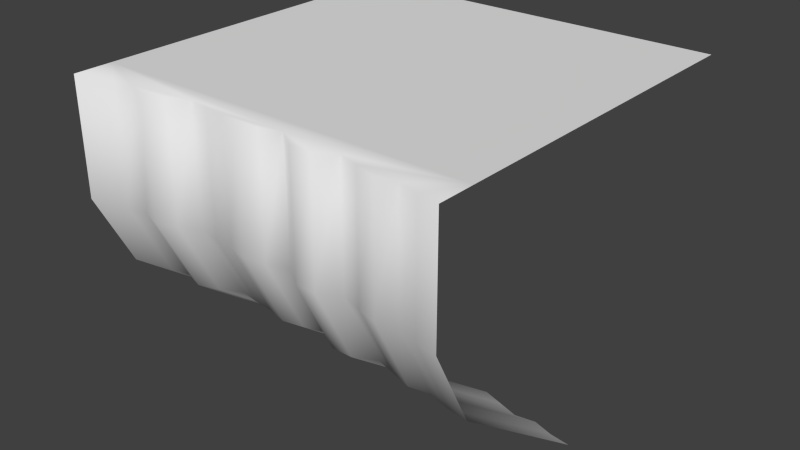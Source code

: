 # Source: 10mSide.blend  (saved by Blender 2.76.0; exported with 4.5.12 LTS)
import bpy
from mathutils import Matrix  # noqa: F401  (used for matrix-valued properties, if any)

bpy.ops.wm.read_factory_settings(use_empty=True)
scene = bpy.context.scene
scene.name = 'Scene'

# ---- collections
col_collection_1 = bpy.data.collections.new('Collection 1'); scene.collection.children.link(col_collection_1)

# ---- materials (node trees are filled in below, after node groups)
mat_cliff = bpy.data.materials.new('Cliff')
mat_cliff.alpha_threshold = 0.0
mat_cliff.use_transparent_shadow = False
mat_cliff.roughness = 0.5
mat_grass = bpy.data.materials.new('Grass')
mat_grass.alpha_threshold = 0.0
mat_grass.use_transparent_shadow = False
mat_grass.roughness = 0.5

# ---- material node trees

# ---- world
world_world = bpy.data.worlds.new('World'); scene.world = world_world
world_world.color = (0.05088, 0.05088, 0.05088)
world_world.use_sun_shadow = False
world_world.sun_shadow_jitter_overblur = 0.0
world_world.cycles.sampling_method = 'MANUAL'
world_world.cycles.sample_map_resolution = 256

# ---- meshes
me_plane = bpy.data.meshes.new('Plane')
me_plane.from_pydata([(-5.0, -2.186e-07, -5.0), (5.0, -2.186e-07, -5.0), (-5.0, 2.186e-07, 5.0), (5.0, 2.186e-07, 5.0), (-4.474, 2.138e-07, 4.891), (-3.947, 2.082e-07, 4.763), (-3.421, 2.042e-07, 4.672), (-2.895, 2.122e-07, 4.854), (-2.368, 2.042e-07, 4.672), (-1.842, 1.931e-07, 4.418), (-1.316, 1.971e-07, 4.509), (-0.7895, 1.995e-07, 4.563), (-0.2632, 2.058e-07, 4.709), (0.2632, 2.011e-07, 4.6), (0.7895, 1.931e-07, 4.418), (1.316, 2.098e-07, 4.8), (1.842, 2.098e-07, 4.8), (2.368, 1.979e-07, 4.527), (2.895, 2.05e-07, 4.691), (3.421, 2.122e-07, 4.854), (3.947, 2.082e-07, 4.763), (4.474, 2.154e-07, 4.927), (-5.0, -3.0, 5.0), (5.0, -3.0, 5.0), (-4.474, -3.0, 4.891), (-3.947, -3.0, 4.763), (-3.421, -3.0, 4.672), (-2.895, -3.0, 4.854), (-2.368, -3.0, 4.672), (-1.842, -3.0, 4.418), (-1.316, -3.0, 4.509), (-0.7895, -3.0, 4.563), (-0.2632, -3.0, 4.709), (0.2632, -3.0, 4.6), (0.7895, -3.0, 4.418), (1.316, -3.0, 4.8), (1.842, -3.0, 4.8), (2.368, -3.0, 4.527), (2.895, -3.0, 4.691), (3.421, -3.0, 4.854), (3.947, -3.0, 4.763), (4.474, -3.0, 4.927), (-5.0, -5.0, 4.0), (5.0, -5.0, 4.0), (-4.474, -5.0, 3.891), (-3.947, -5.0, 3.763), (-3.421, -5.0, 3.672), (-2.895, -5.0, 3.854), (-2.368, -5.0, 3.672), (-1.842, -5.0, 3.418), (-1.316, -5.0, 3.509), (-0.7895, -5.0, 3.563), (-0.2632, -5.0, 3.709), (0.2632, -5.0, 3.6), (0.7895, -5.0, 3.418), (1.316, -5.0, 3.8), (1.842, -5.0, 3.8), (2.368, -5.0, 3.527), (2.895, -5.0, 3.691), (3.421, -5.0, 3.854), (3.947, -5.0, 3.763), (4.474, -5.0, 3.927), (-5.0, -8.0, 3.497e-07), (5.0, -8.0, 3.497e-07), (-4.474, -8.0, -0.1092), (-3.947, -8.0, -0.2366), (-3.421, -8.0, -0.3276), (-2.895, -8.0, -0.1456), (-2.368, -8.0, -0.3276), (-1.842, -8.0, -0.5824), (-1.316, -8.0, -0.4914), (-0.7895, -8.0, -0.4368), (-0.2632, -8.0, -0.2912), (0.2632, -8.0, -0.4004), (0.7895, -8.0, -0.5824), (1.316, -8.0, -0.2002), (1.842, -8.0, -0.2002), (2.368, -8.0, -0.4732), (2.895, -8.0, -0.3094), (3.421, -8.0, -0.1456), (3.947, -8.0, -0.2366), (4.474, -8.0, -0.0728), (-5.0, 1.749e-07, 4.001), (5.0, 1.755e-07, 4.016)], [], [(82, 83, 1), (40, 41, 21), (33, 34, 14), (26, 27, 7), (34, 35, 15), (27, 28, 8), (35, 36, 16), (28, 29, 9), (41, 23, 3), (36, 37, 17), (29, 30, 10), (37, 38, 18), (30, 31, 11), (22, 24, 4), (38, 39, 19), (31, 32, 12), (24, 25, 5), (39, 40, 20), (32, 33, 13), (25, 26, 6), (34, 54, 55), (47, 48, 28), (55, 56, 36), (48, 49, 29), (56, 57, 37), (29, 49, 50), (41, 61, 43), (37, 57, 58), (30, 50, 51), (42, 44, 24), (38, 58, 59), (31, 51, 52), (44, 45, 25), (59, 60, 40), (52, 53, 33), (45, 46, 26), (40, 60, 61), (53, 54, 34), (26, 46, 47), (72, 73, 53), (65, 66, 46), (60, 80, 81), (73, 74, 54), (46, 66, 67), (54, 74, 75), (67, 68, 48), (75, 76, 56), (68, 69, 49), (76, 77, 57), (49, 69, 70), (61, 81, 63), (57, 77, 78), (50, 70, 71), (62, 64, 44), (58, 78, 79), (51, 71, 72), (64, 65, 45), (79, 80, 60), (10, 11, 14), (0, 82, 1), (20, 40, 21), (13, 33, 14), (6, 26, 7), (14, 34, 15), (7, 27, 8), (15, 35, 16), (8, 28, 9), (21, 41, 3), (16, 36, 17), (9, 29, 10), (17, 37, 18), (10, 30, 11), (2, 22, 4), (18, 38, 19), (11, 31, 12), (4, 24, 5), (19, 39, 20), (12, 32, 13), (5, 25, 6), (35, 34, 55), (27, 47, 28), (35, 55, 36), (28, 48, 29), (36, 56, 37), (30, 29, 50), (23, 41, 43), (38, 37, 58), (31, 30, 51), (22, 42, 24), (39, 38, 59), (32, 31, 52), (24, 44, 25), (39, 59, 40), (32, 52, 33), (25, 45, 26), (41, 40, 61), (33, 53, 34), (27, 26, 47), (52, 72, 53), (45, 65, 46), (61, 60, 81), (53, 73, 54), (47, 46, 67), (55, 54, 75), (47, 67, 48), (55, 75, 56), (48, 68, 49), (56, 76, 57), (50, 49, 70), (43, 61, 63), (58, 57, 78), (51, 50, 71), (42, 62, 44), (59, 58, 79), (52, 51, 72), (44, 64, 45), (59, 79, 60), (20, 21, 83), (82, 2, 4), (21, 3, 83), (82, 4, 5), (19, 20, 18), (82, 5, 6), (18, 20, 83), (82, 6, 9), (17, 18, 83), (6, 7, 8), (17, 83, 14), (15, 16, 14), (12, 13, 11), (14, 16, 17), (6, 8, 9), (14, 83, 82), (11, 13, 14), (9, 10, 14), (14, 82, 9)])
me_plane.polygons.foreach_set('use_smooth', [True] * 136)
me_plane.polygons.foreach_set('material_index', [1, 0, 0, 0, 0, 0, 0, 0, 0, 0, 0, 0, 0, 0, 0, 0, 0, 0, 0, 0, 0, 0, 0, 0, 0, 0, 0, 0, 0, 0, 0, 0, 0, 0, 0, 0, 0, 0, 0, 0, 0, 0, 0, 0, 0, 0, 0, 0, 0, 0, 0, 0, 0, 0, 0, 0, 0, 0, 1, 1, 0, 0, 0, 0, 0, 0, 0, 0, 0, 0, 0, 0, 0, 0, 0, 0, 0, 0, 0, 0, 0, 0, 0, 0, 0, 0, 0, 0, 0, 0, 0, 0, 0, 0, 0, 0, 0, 0, 0, 0, 0, 0, 0, 0, 0, 0, 0, 0, 0, 0, 0, 0, 0, 0, 0, 0, 0, 1, 1, 1, 1, 1, 1, 1, 1, 1, 1, 1, 1, 1, 1, 1, 1, 1, 1, 1])
_uv = me_plane.uv_layers.new(name='UVMap')
_uv.uv.foreach_set('vector', [0.0, 0.09991, 1.0, 0.09841, 1.0, 1.0, 0.8947, 0.625, 0.9474, 0.625, 0.9474, 1.0, 0.5263, 0.625, 0.5789, 0.625, 0.5789, 1.0, 0.1579, 0.625, 0.2105, 0.625, 0.2105, 1.0, 0.5789, 0.625, 0.6316, 0.625, 0.6316, 1.0, 0.2105, 0.625, 0.2632, 0.625, 0.2632, 1.0, 0.6316, 0.625, 0.6842, 0.625, 0.6842, 1.0, 0.2632, 0.625, 0.3158, 0.625, 0.3158, 1.0, 0.9474, 0.625, 1.0, 0.625, 1.0, 1.0, 0.6842, 0.625, 0.7368, 0.625, 0.7368, 1.0, 0.3158, 0.625, 0.3684, 0.625, 0.3684, 1.0, 0.7368, 0.625, 0.7895, 0.625, 0.7895, 1.0, 0.3684, 0.625, 0.4211, 0.625, 0.4211, 1.0, 0.0, 0.625, 0.05263, 0.625, 0.05263, 1.0, 0.7895, 0.625, 0.8421, 0.625, 0.8421, 1.0, 0.4211, 0.625, 0.4737, 0.625, 0.4737, 1.0, 0.05263, 0.625, 0.1053, 0.625, 0.1053, 1.0, 0.8421, 0.625, 0.8947, 0.625, 0.8947, 1.0, 0.4737, 0.625, 0.5263, 0.625, 0.5263, 1.0, 0.1053, 0.625, 0.1579, 0.625, 0.1579, 1.0, 0.5789, 0.625, 0.5789, 0.375, 0.6316, 0.375, 0.2105, 0.375, 0.2632, 0.375, 0.2632, 0.625, 0.6316, 0.375, 0.6842, 0.375, 0.6842, 0.625, 0.2632, 0.375, 0.3158, 0.375, 0.3158, 0.625, 0.6842, 0.375, 0.7368, 0.375, 0.7368, 0.625, 0.3158, 0.625, 0.3158, 0.375, 0.3684, 0.375, 0.9474, 0.625, 0.9474, 0.375, 1.0, 0.375, 0.7368, 0.625, 0.7368, 0.375, 0.7895, 0.375, 0.3684, 0.625, 0.3684, 0.375, 0.4211, 0.375, 0.0, 0.375, 0.05263, 0.375, 0.05263, 0.625, 0.7895, 0.625, 0.7895, 0.375, 0.8421, 0.375, 0.4211, 0.625, 0.4211, 0.375, 0.4737, 0.375, 0.05263, 0.375, 0.1053, 0.375, 0.1053, 0.625, 0.8421, 0.375, 0.8947, 0.375, 0.8947, 0.625, 0.4737, 0.375, 0.5263, 0.375, 0.5263, 0.625, 0.1053, 0.375, 0.1579, 0.375, 0.1579, 0.625, 0.8947, 0.625, 0.8947, 0.375, 0.9474, 0.375, 0.5263, 0.375, 0.5789, 0.375, 0.5789, 0.625, 0.1579, 0.625, 0.1579, 0.375, 0.2105, 0.375, 0.4737, 0.0, 0.5263, 0.0, 0.5263, 0.375, 0.1053, 0.0, 0.1579, 0.0, 0.1579, 0.375, 0.8947, 0.375, 0.8947, 0.0, 0.9474, 0.0, 0.5263, 0.0, 0.5789, 0.0, 0.5789, 0.375, 0.1579, 0.375, 0.1579, 0.0, 0.2105, 0.0, 0.5789, 0.375, 0.5789, 0.0, 0.6316, 0.0, 0.2105, 0.0, 0.2632, 0.0, 0.2632, 0.375, 0.6316, 0.0, 0.6842, 0.0, 0.6842, 0.375, 0.2632, 0.0, 0.3158, 0.0, 0.3158, 0.375, 0.6842, 0.0, 0.7368, 0.0, 0.7368, 0.375, 0.3158, 0.375, 0.3158, 0.0, 0.3684, 0.0, 0.9474, 0.375, 0.9474, 0.0, 1.0, 0.0, 0.7368, 0.375, 0.7368, 0.0, 0.7895, 0.0, 0.3684, 0.375, 0.3684, 0.0, 0.4211, 0.0, 0.0, 0.0, 0.05263, 0.0, 0.05263, 0.375, 0.7895, 0.375, 0.7895, 0.0, 0.8421, 0.0, 0.4211, 0.375, 0.4211, 0.0, 0.4737, 0.0, 0.05263, 0.0, 0.1053, 0.0, 0.1053, 0.375, 0.8421, 0.0, 0.8947, 0.0, 0.8947, 0.375, 0.3684, 0.04914, 0.4211, 0.04368, 0.5789, 0.05824, 0.0, 1.0, 0.0, 0.09991, 1.0, 1.0, 0.8947, 1.0, 0.8947, 0.625, 0.9474, 1.0, 0.5263, 1.0, 0.5263, 0.625, 0.5789, 1.0, 0.1579, 1.0, 0.1579, 0.625, 0.2105, 1.0, 0.5789, 1.0, 0.5789, 0.625, 0.6316, 1.0, 0.2105, 1.0, 0.2105, 0.625, 0.2632, 1.0, 0.6316, 1.0, 0.6316, 0.625, 0.6842, 1.0, 0.2632, 1.0, 0.2632, 0.625, 0.3158, 1.0, 0.9474, 1.0, 0.9474, 0.625, 1.0, 1.0, 0.6842, 1.0, 0.6842, 0.625, 0.7368, 1.0, 0.3158, 1.0, 0.3158, 0.625, 0.3684, 1.0, 0.7368, 1.0, 0.7368, 0.625, 0.7895, 1.0, 0.3684, 1.0, 0.3684, 0.625, 0.4211, 1.0, 0.0, 1.0, 0.0, 0.625, 0.05263, 1.0, 0.7895, 1.0, 0.7895, 0.625, 0.8421, 1.0, 0.4211, 1.0, 0.4211, 0.625, 0.4737, 1.0, 0.05263, 1.0, 0.05263, 0.625, 0.1053, 1.0, 0.8421, 1.0, 0.8421, 0.625, 0.8947, 1.0, 0.4737, 1.0, 0.4737, 0.625, 0.5263, 1.0, 0.1053, 1.0, 0.1053, 0.625, 0.1579, 1.0, 0.6316, 0.625, 0.5789, 0.625, 0.6316, 0.375, 0.2105, 0.625, 0.2105, 0.375, 0.2632, 0.625, 0.6316, 0.625, 0.6316, 0.375, 0.6842, 0.625, 0.2632, 0.625, 0.2632, 0.375, 0.3158, 0.625, 0.6842, 0.625, 0.6842, 0.375, 0.7368, 0.625, 0.3684, 0.625, 0.3158, 0.625, 0.3684, 0.375, 1.0, 0.625, 0.9474, 0.625, 1.0, 0.375, 0.7895, 0.625, 0.7368, 0.625, 0.7895, 0.375, 0.4211, 0.625, 0.3684, 0.625, 0.4211, 0.375, 0.0, 0.625, 0.0, 0.375, 0.05263, 0.625, 0.8421, 0.625, 0.7895, 0.625, 0.8421, 0.375, 0.4737, 0.625, 0.4211, 0.625, 0.4737, 0.375, 0.05263, 0.625, 0.05263, 0.375, 0.1053, 0.625, 0.8421, 0.625, 0.8421, 0.375, 0.8947, 0.625, 0.4737, 0.625, 0.4737, 0.375, 0.5263, 0.625, 0.1053, 0.625, 0.1053, 0.375, 0.1579, 0.625, 0.9474, 0.625, 0.8947, 0.625, 0.9474, 0.375, 0.5263, 0.625, 0.5263, 0.375, 0.5789, 0.625, 0.2105, 0.625, 0.1579, 0.625, 0.2105, 0.375, 0.4737, 0.375, 0.4737, 0.0, 0.5263, 0.375, 0.1053, 0.375, 0.1053, 0.0, 0.1579, 0.375, 0.9474, 0.375, 0.8947, 0.375, 0.9474, 0.0, 0.5263, 0.375, 0.5263, 0.0, 0.5789, 0.375, 0.2105, 0.375, 0.1579, 0.375, 0.2105, 0.0, 0.6316, 0.375, 0.5789, 0.375, 0.6316, 0.0, 0.2105, 0.375, 0.2105, 0.0, 0.2632, 0.375, 0.6316, 0.375, 0.6316, 0.0, 0.6842, 0.375, 0.2632, 0.375, 0.2632, 0.0, 0.3158, 0.375, 0.6842, 0.375, 0.6842, 0.0, 0.7368, 0.375, 0.3684, 0.375, 0.3158, 0.375, 0.3684, 0.0, 1.0, 0.375, 0.9474, 0.375, 1.0, 0.0, 0.7895, 0.375, 0.7368, 0.375, 0.7895, 0.0, 0.4211, 0.375, 0.3684, 0.375, 0.4211, 0.0, 0.0, 0.375, 0.0, 0.0, 0.05263, 0.375, 0.8421, 0.375, 0.7895, 0.375, 0.8421, 0.0, 0.4737, 0.375, 0.4211, 0.375, 0.4737, 0.0, 0.05263, 0.375, 0.05263, 0.0, 0.1053, 0.375, 0.8421, 0.375, 0.8421, 0.0, 0.8947, 0.375, 0.8947, 0.02366, 0.9474, 0.00728, 1.0, 0.09841, 0.0, 0.09991, 0.0, 0.0, 0.05263, 0.01092, 0.9474, 0.00728, 1.0, 0.0, 1.0, 0.09841, 0.0, 0.09991, 0.05263, 0.01092, 0.1053, 0.02366, 0.8421, 0.01456, 0.8947, 0.02366, 0.7895, 0.03094, 0.0, 0.09991, 0.1053, 0.02366, 0.1579, 0.03276, 0.7895, 0.03094, 0.8947, 0.02366, 1.0, 0.09841, 0.0, 0.09991, 0.1579, 0.03276, 0.3158, 0.05824, 0.7368, 0.04732, 0.7895, 0.03094, 1.0, 0.09841, 0.1579, 0.03276, 0.2105, 0.01456, 0.2632, 0.03276, 0.7368, 0.04732, 1.0, 0.09841, 0.5789, 0.05824, 0.6316, 0.02002, 0.6842, 0.02002, 0.5789, 0.05824, 0.4737, 0.02912, 0.5263, 0.04004, 0.4211, 0.04368, 0.5789, 0.05824, 0.6842, 0.02002, 0.7368, 0.04732, 0.1579, 0.03276, 0.2632, 0.03276, 0.3158, 0.05824, 0.5789, 0.05824, 1.0, 0.09841, 0.0, 0.09991, 0.4211, 0.04368, 0.5263, 0.04004, 0.5789, 0.05824, 0.3158, 0.05824, 0.3684, 0.04914, 0.5789, 0.05824, 0.5789, 0.05824, 0.0, 0.09991, 0.3158, 0.05824])
me_plane.materials.append(mat_cliff)
me_plane.materials.append(mat_grass)
me_plane.use_remesh_preserve_volume = False
me_plane.use_remesh_preserve_attributes = False
me_plane.use_mirror_vertex_groups = False
me_plane.update()

# ---- objects
ob_10mside = bpy.data.objects.new('10mSide', me_plane)

# ---- transforms, parenting, visibility, modifiers, constraints
ob_10mside.location = (0.0, 0.0, 0.0)
ob_10mside.rotation_euler = (1.571, -0.0, 0.0)
ob_10mside.lineart.crease_threshold = 0.0

# ---- collection membership
col_collection_1.objects.link(ob_10mside)

# ---- scene / render settings (as saved in the file)
scene.frame_start = 1; scene.frame_end = 250; scene.frame_set(1)
scene.render.engine = 'BLENDER_EEVEE_NEXT'
scene.render.resolution_percentage = 50
scene.render.dither_intensity = 0.0
scene.cycles.use_denoising = False
scene.cycles.samples = 10
scene.cycles.sampling_pattern = 'TABULATED_SOBOL'
scene.cycles.light_sampling_threshold = 0.0
scene.cycles.use_adaptive_sampling = False
scene.cycles.use_light_tree = False
scene.cycles.blur_glossy = 0.0
scene.cycles.pixel_filter_type = 'GAUSSIAN'
scene.cycles.sample_clamp_indirect = 0.0
scene.view_settings.view_transform = 'Standard'
bpy.context.view_layer.update()

# ---- added for rendering (the .blend has no active camera and no usable light): camera, sun
cam_auto = bpy.data.cameras.new('AutoCamera')
cam_auto.lens = 50.0
cam_auto.sensor_width = 36.0
cam_auto.clip_end = 1000.0
ob_auto_camera = bpy.data.objects.new('AutoCamera', cam_auto)
scene.collection.objects.link(ob_auto_camera)
ob_auto_camera.location = (15.0331, -18.0397, 8.0265)
ob_auto_camera.rotation_euler = (1.09748, -7.21219e-08, 0.694738)
scene.camera = ob_auto_camera
light_auto_sun = bpy.data.lights.new('AutoSun', 'SUN')
light_auto_sun.energy = 3.0
light_auto_sun.angle = 0.0523599
ob_auto_sun = bpy.data.objects.new('AutoSun', light_auto_sun)
scene.collection.objects.link(ob_auto_sun)
ob_auto_sun.rotation_euler = (0.872665, 0.174533, 0.523599)
bpy.context.view_layer.update()
